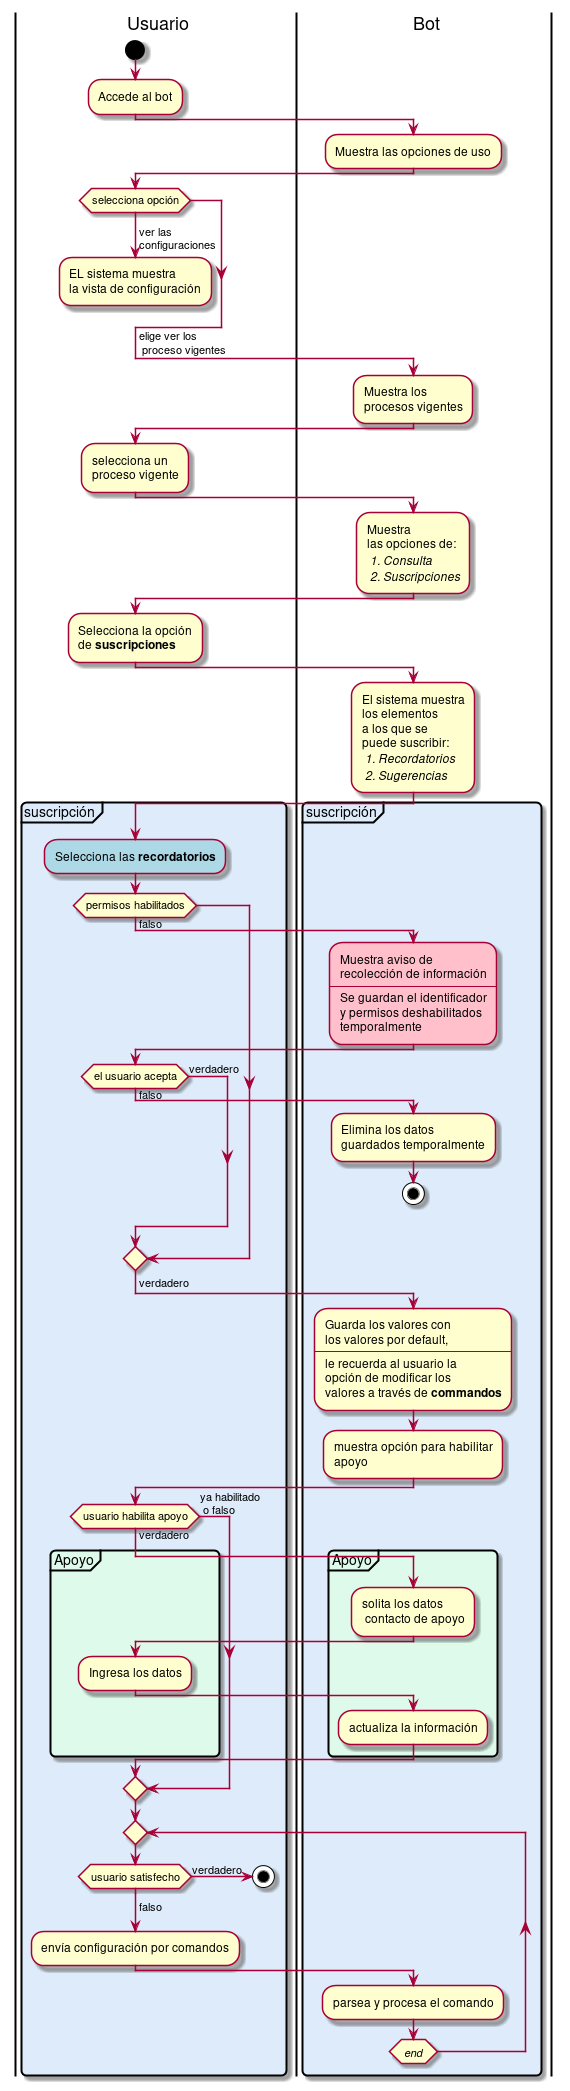

The diagram above was rendered by PlantUML. Its source (embedded in the PNG):
@startuml
<style>
  partition {
    RoundCorner 10
    BackgroundColor #deebfa
  }
</style>
'Actors
|U| Usuario
|B| Bot

|U|
start
:Accede al bot;
|B|
:Muestra las opciones de uso;
|U|
if (selecciona opción) then (\nver las \nconfiguraciones\n)
    :EL sistema muestra
    la vista de configuración;
    detach
endif
->elige ver los\n proceso vigentes;
|B|
:Muestra los
procesos vigentes;
|U|
:selecciona un
proceso vigente;
|B|
:Muestra
las opciones de:
 //1. Consulta//
 //2. Suscripciones//;
|U|
:Selecciona la opción
de **suscripciones**;

|B|
:El sistema muestra
los elementos
a los que se
puede suscribir:
 //1. Recordatorios//
 //2. Sugerencias//;

 partition suscripción {
    |U|
    #lightblue:Selecciona las **recordatorios**;

    if (permisos habilitados) then (falso)
    |B|
        #pink:Muestra aviso de
        recolección de información
        ----
        Se guardan el identificador
        y permisos deshabilitados
        temporalmente;
        |U|
        if (el usuario acepta) then (falso)
            |B|
            :Elimina los datos
            guardados temporalmente;
            stop
        else (verdadero)
        endif
    endif
    -> verdadero;
    :Guarda los valores con
    los valores por default,
    ----
    le recuerda al usuario la
    opción de modificar los
    valores a través de **commandos**;

    :muestra opción para habilitar
    apoyo;
    |U|
    if (usuario habilita apoyo) then (verdadero)
        partition #defaeb Apoyo {

                |B|
                :solita los datos
                 contacto de apoyo;
                 |U|
                 :Ingresa los datos;
                 |B|
                 :actualiza la información;
        }
    else (ya habilitado \n o falso)
    endif
    repeat
        |U|
        if(usuario satisfecho) then (verdadero)
            stop
        endif
        -> falso;
        :envía configuración por comandos;
        |B|
        :parsea y procesa el comando;
    repeatwhile (//end//)
}

@enduml